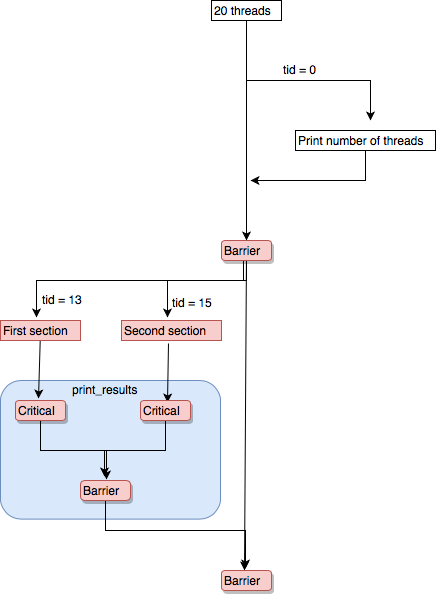

The diagram above was exported from draw.io. Its source (the exported page's mxGraphModel, read from the mxfile embedded in the PNG):
<mxGraphModel dx="932" dy="621" grid="1" gridSize="10" guides="1" tooltips="1" connect="1" arrows="1" fold="1" page="1" pageScale="1" pageWidth="850" pageHeight="1100" math="0" shadow="0">
  <root>
    <mxCell id="0" />
    <mxCell id="1" parent="0" />
    <mxCell id="h9cHzuPMHZieQvGjA6Li-19" value="" style="group;fontStyle=1" vertex="1" connectable="0" parent="1">
      <mxGeometry x="100" y="440" width="220" height="140" as="geometry" />
    </mxCell>
    <mxCell id="h9cHzuPMHZieQvGjA6Li-17" value="" style="rounded=1;whiteSpace=wrap;html=1;shadow=0;glass=0;comic=0;strokeColor=#6c8ebf;fillColor=#dae8fc;" vertex="1" parent="h9cHzuPMHZieQvGjA6Li-19">
      <mxGeometry width="220" height="138.6138613861386" as="geometry" />
    </mxCell>
    <mxCell id="h9cHzuPMHZieQvGjA6Li-18" value="print_results" style="text;html=1;resizable=0;points=[];autosize=1;align=left;verticalAlign=top;spacingTop=-4;" vertex="1" parent="h9cHzuPMHZieQvGjA6Li-19">
      <mxGeometry x="70" width="80" height="20" as="geometry" />
    </mxCell>
    <mxCell id="h9cHzuPMHZieQvGjA6Li-2" style="edgeStyle=orthogonalEdgeStyle;rounded=0;orthogonalLoop=1;jettySize=auto;html=1;" edge="1" parent="1" source="h9cHzuPMHZieQvGjA6Li-1">
      <mxGeometry relative="1" as="geometry">
        <mxPoint x="346" y="300" as="targetPoint" />
        <Array as="points">
          <mxPoint x="346" y="120" />
          <mxPoint x="346" y="120" />
        </Array>
      </mxGeometry>
    </mxCell>
    <mxCell id="h9cHzuPMHZieQvGjA6Li-3" style="edgeStyle=none;rounded=0;orthogonalLoop=1;jettySize=auto;html=1;" edge="1" parent="1">
      <mxGeometry relative="1" as="geometry">
        <mxPoint x="470" y="180" as="targetPoint" />
        <mxPoint x="354" y="140" as="sourcePoint" />
        <Array as="points">
          <mxPoint x="346" y="140" />
          <mxPoint x="470" y="140" />
        </Array>
      </mxGeometry>
    </mxCell>
    <mxCell id="h9cHzuPMHZieQvGjA6Li-1" value="20 threads" style="text;html=1;resizable=0;points=[];autosize=1;align=left;verticalAlign=top;spacingTop=-4;shadow=0;strokeColor=#000000;comic=0;" vertex="1" parent="1">
      <mxGeometry x="311" y="60" width="70" height="20" as="geometry" />
    </mxCell>
    <mxCell id="h9cHzuPMHZieQvGjA6Li-4" value="tid = 0&lt;br&gt;" style="text;html=1;resizable=0;points=[];autosize=1;align=left;verticalAlign=top;spacingTop=-4;" vertex="1" parent="1">
      <mxGeometry x="381" y="120" width="50" height="20" as="geometry" />
    </mxCell>
    <mxCell id="h9cHzuPMHZieQvGjA6Li-7" value="" style="edgeStyle=none;rounded=0;orthogonalLoop=1;jettySize=auto;html=1;" edge="1" parent="1">
      <mxGeometry relative="1" as="geometry">
        <mxPoint x="465" y="210" as="sourcePoint" />
        <mxPoint x="350" y="240" as="targetPoint" />
        <Array as="points">
          <mxPoint x="465" y="240" />
        </Array>
      </mxGeometry>
    </mxCell>
    <mxCell id="h9cHzuPMHZieQvGjA6Li-5" value="Print number of threads&lt;br&gt;" style="text;html=1;resizable=0;points=[];autosize=1;align=left;verticalAlign=top;spacingTop=-4;strokeColor=#000000;shadow=0;glass=0;" vertex="1" parent="1">
      <mxGeometry x="395" y="190" width="140" height="20" as="geometry" />
    </mxCell>
    <mxCell id="h9cHzuPMHZieQvGjA6Li-21" value="" style="edgeStyle=none;rounded=0;orthogonalLoop=1;jettySize=auto;html=1;entryX=0.45;entryY=-0.15;entryDx=0;entryDy=0;entryPerimeter=0;exitX=0.44;exitY=1;exitDx=0;exitDy=0;exitPerimeter=0;" edge="1" parent="1" source="h9cHzuPMHZieQvGjA6Li-8" target="h9cHzuPMHZieQvGjA6Li-13">
      <mxGeometry relative="1" as="geometry">
        <mxPoint x="346" y="400" as="targetPoint" />
        <Array as="points">
          <mxPoint x="343" y="340" />
          <mxPoint x="136" y="340" />
        </Array>
      </mxGeometry>
    </mxCell>
    <mxCell id="h9cHzuPMHZieQvGjA6Li-22" style="edgeStyle=none;rounded=0;orthogonalLoop=1;jettySize=auto;html=1;entryX=0.46;entryY=-0.15;entryDx=0;entryDy=0;entryPerimeter=0;" edge="1" parent="1" source="h9cHzuPMHZieQvGjA6Li-8" target="h9cHzuPMHZieQvGjA6Li-14">
      <mxGeometry relative="1" as="geometry">
        <Array as="points">
          <mxPoint x="346" y="340" />
          <mxPoint x="267" y="340" />
        </Array>
      </mxGeometry>
    </mxCell>
    <mxCell id="h9cHzuPMHZieQvGjA6Li-41" style="edgeStyle=none;rounded=0;orthogonalLoop=1;jettySize=auto;html=1;entryX=0.46;entryY=0;entryDx=0;entryDy=0;entryPerimeter=0;" edge="1" parent="1" source="h9cHzuPMHZieQvGjA6Li-8" target="h9cHzuPMHZieQvGjA6Li-15">
      <mxGeometry relative="1" as="geometry" />
    </mxCell>
    <mxCell id="h9cHzuPMHZieQvGjA6Li-8" value="Barrier&amp;nbsp;" style="text;html=1;resizable=0;points=[];autosize=1;align=left;verticalAlign=top;spacingTop=-4;shadow=1;fillColor=#f8cecc;strokeColor=#b85450;comic=0;rounded=1;" vertex="1" parent="1">
      <mxGeometry x="321" y="300" width="50" height="20" as="geometry" />
    </mxCell>
    <mxCell id="h9cHzuPMHZieQvGjA6Li-25" style="edgeStyle=none;rounded=0;orthogonalLoop=1;jettySize=auto;html=1;entryX=0.46;entryY=-0.1;entryDx=0;entryDy=0;entryPerimeter=0;" edge="1" parent="1" source="h9cHzuPMHZieQvGjA6Li-13" target="h9cHzuPMHZieQvGjA6Li-29">
      <mxGeometry relative="1" as="geometry" />
    </mxCell>
    <mxCell id="h9cHzuPMHZieQvGjA6Li-13" value="First section&lt;br&gt;" style="text;html=1;resizable=0;points=[];autosize=1;align=left;verticalAlign=top;spacingTop=-4;strokeColor=#b85450;fillColor=#f8cecc;" vertex="1" parent="1">
      <mxGeometry x="100" y="380" width="80" height="20" as="geometry" />
    </mxCell>
    <mxCell id="h9cHzuPMHZieQvGjA6Li-14" value="Second section" style="text;html=1;resizable=0;points=[];autosize=1;align=left;verticalAlign=top;spacingTop=-4;strokeColor=#b85450;fillColor=#f8cecc;" vertex="1" parent="1">
      <mxGeometry x="221" y="380" width="100" height="20" as="geometry" />
    </mxCell>
    <mxCell id="h9cHzuPMHZieQvGjA6Li-15" value="Barrier&amp;nbsp;" style="text;html=1;resizable=0;points=[];autosize=1;align=left;verticalAlign=top;spacingTop=-4;shadow=1;fillColor=#f8cecc;strokeColor=#b85450;comic=0;rounded=1;" vertex="1" parent="1">
      <mxGeometry x="321" y="630" width="50" height="20" as="geometry" />
    </mxCell>
    <mxCell id="h9cHzuPMHZieQvGjA6Li-23" value="tid = 13" style="text;html=1;resizable=0;points=[];autosize=1;align=left;verticalAlign=top;spacingTop=-4;" vertex="1" parent="1">
      <mxGeometry x="140" y="350" width="60" height="20" as="geometry" />
    </mxCell>
    <mxCell id="h9cHzuPMHZieQvGjA6Li-24" value="tid = 15&lt;br&gt;" style="text;html=1;resizable=0;points=[];autosize=1;align=left;verticalAlign=top;spacingTop=-4;" vertex="1" parent="1">
      <mxGeometry x="270" y="353" width="60" height="20" as="geometry" />
    </mxCell>
    <mxCell id="h9cHzuPMHZieQvGjA6Li-28" value="" style="endArrow=classic;html=1;exitX=0.47;exitY=1.15;exitDx=0;exitDy=0;exitPerimeter=0;entryX=0.54;entryY=0.1;entryDx=0;entryDy=0;entryPerimeter=0;" edge="1" parent="1" source="h9cHzuPMHZieQvGjA6Li-14" target="h9cHzuPMHZieQvGjA6Li-30">
      <mxGeometry width="50" height="50" relative="1" as="geometry">
        <mxPoint x="100" y="620" as="sourcePoint" />
        <mxPoint x="268" y="490" as="targetPoint" />
      </mxGeometry>
    </mxCell>
    <mxCell id="h9cHzuPMHZieQvGjA6Li-39" style="edgeStyle=none;rounded=0;orthogonalLoop=1;jettySize=auto;html=1;entryX=0.52;entryY=-0.05;entryDx=0;entryDy=0;entryPerimeter=0;" edge="1" parent="1" source="h9cHzuPMHZieQvGjA6Li-29" target="h9cHzuPMHZieQvGjA6Li-33">
      <mxGeometry relative="1" as="geometry">
        <Array as="points">
          <mxPoint x="140" y="510" />
          <mxPoint x="206" y="510" />
        </Array>
      </mxGeometry>
    </mxCell>
    <mxCell id="h9cHzuPMHZieQvGjA6Li-29" value="Critical" style="text;html=1;resizable=0;points=[];autosize=1;align=left;verticalAlign=top;spacingTop=-4;fillColor=#f8cecc;strokeColor=#b85450;rounded=1;shadow=1;" vertex="1" parent="1">
      <mxGeometry x="115" y="460" width="50" height="20" as="geometry" />
    </mxCell>
    <mxCell id="h9cHzuPMHZieQvGjA6Li-40" style="edgeStyle=none;rounded=0;orthogonalLoop=1;jettySize=auto;html=1;entryX=0.48;entryY=-0.2;entryDx=0;entryDy=0;entryPerimeter=0;" edge="1" parent="1" source="h9cHzuPMHZieQvGjA6Li-30" target="h9cHzuPMHZieQvGjA6Li-33">
      <mxGeometry relative="1" as="geometry">
        <Array as="points">
          <mxPoint x="265" y="510" />
          <mxPoint x="204" y="510" />
        </Array>
      </mxGeometry>
    </mxCell>
    <mxCell id="h9cHzuPMHZieQvGjA6Li-30" value="Critical" style="text;html=1;resizable=0;points=[];autosize=1;align=left;verticalAlign=top;spacingTop=-4;fillColor=#f8cecc;strokeColor=#b85450;rounded=1;shadow=1;" vertex="1" parent="1">
      <mxGeometry x="240" y="460" width="50" height="20" as="geometry" />
    </mxCell>
    <mxCell id="h9cHzuPMHZieQvGjA6Li-43" style="edgeStyle=none;rounded=0;orthogonalLoop=1;jettySize=auto;html=1;entryX=0.48;entryY=-0.1;entryDx=0;entryDy=0;entryPerimeter=0;" edge="1" parent="1" source="h9cHzuPMHZieQvGjA6Li-33" target="h9cHzuPMHZieQvGjA6Li-15">
      <mxGeometry relative="1" as="geometry">
        <Array as="points">
          <mxPoint x="205" y="590" />
          <mxPoint x="345" y="590" />
        </Array>
      </mxGeometry>
    </mxCell>
    <mxCell id="h9cHzuPMHZieQvGjA6Li-33" value="Barrier&amp;nbsp;" style="text;html=1;resizable=0;points=[];autosize=1;align=left;verticalAlign=top;spacingTop=-4;shadow=1;fillColor=#f8cecc;strokeColor=#b85450;comic=0;rounded=1;arcSize=20;" vertex="1" parent="1">
      <mxGeometry x="180" y="540" width="50" height="20" as="geometry" />
    </mxCell>
  </root>
</mxGraphModel>